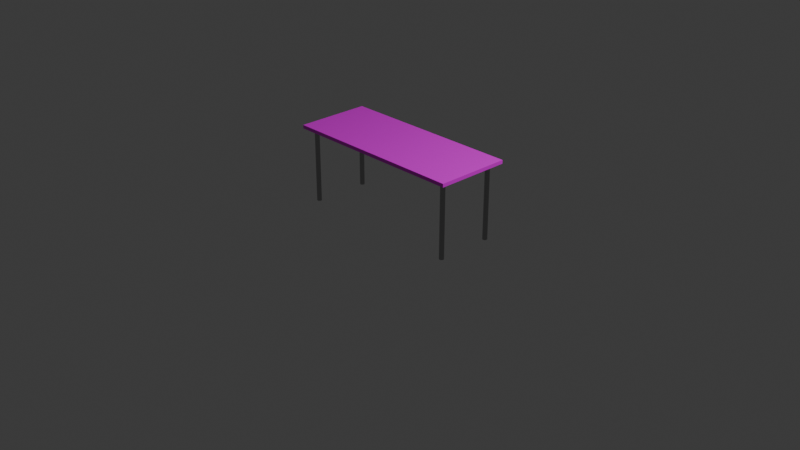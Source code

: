 # Source: simple-desk.blend  (saved by Blender 4.1.24; exported with 4.5.12 LTS)
import bpy
from mathutils import Matrix  # noqa: F401  (used for matrix-valued properties, if any)

bpy.ops.wm.read_factory_settings(use_empty=True)
scene = bpy.context.scene
scene.name = 'Scene'

# ---- collections
col_collection = bpy.data.collections.new('Collection'); scene.collection.children.link(col_collection)

# ---- images (referenced by path relative to the original .blend; pixels are not part of the script)
import os
ASSET_DIR = os.environ.get("B2B_ASSET_DIR", "")  # directory of the original .blend (textures are referenced by path, not embedded)
HERE = os.path.dirname(os.path.abspath(__file__))  # packed textures are extracted next to this script under _unpacked/

def load_image(name, relpath, width, height, colorspace="sRGB"):
    """Load a texture the original file referenced (path relative to the .blend, or extracted next to this script)."""
    p = next((c for c in (os.path.join(HERE, relpath), os.path.join(ASSET_DIR, relpath)) if relpath and os.path.exists(c)), "")
    if p:
        img = bpy.data.images.load(p, check_existing=True)
        img.name = name
    else:  # same state as the original file: an image datablock whose file is absent (Cycles renders it pink)
        img = bpy.data.images.new(name, width, height)
        img.source = "FILE"
        img.filepath = "//" + (relpath or name)
    img.colorspace_settings.name = colorspace
    return img
img_oak_veneer_01_disp_png = load_image('oak_veneer_01_disp.png', 'oak_veneer_01_disp_4k.png', 1024, 1024, 'Non-Color')
img_oak_veneer_01_diff_png = load_image('oak_veneer_01_diff.png', 'oak_veneer_01_diff_4k.jpg', 1024, 1024, 'sRGB')
img_oak_veneer_01_rough_png = load_image('oak_veneer_01_rough.png', 'oak_veneer_01_rough_4k.exr', 1024, 1024, 'Non-Color')
img_oak_veneer_01_nor_gl_png = load_image('oak_veneer_01_nor_gl.png', 'oak_veneer_01_nor_gl_4k.exr', 1024, 1024, 'Non-Color')
img_oak_veneer_01_ao_png = load_image('oak_veneer_01_ao.png', 'oak_veneer_01_ao_4k.jpg', 1024, 1024, 'Non-Color')

# ---- materials (node trees are filled in below, after node groups)
mat_oak_veneer_01 = bpy.data.materials.new('oak_veneer_01')
mat_oak_veneer_01.displacement_method = 'DISPLACEMENT'
mat_oak_veneer_01.use_transparent_shadow = False
mat_polished_steel = bpy.data.materials.new('Polished steel')
mat_polished_steel.alpha_threshold = 0.0
mat_polished_steel.use_transparent_shadow = False
mat_polished_steel.roughness = 0.5
mat_polished_steel.line_color = (0.0, 0.0, 0.0, 1.0)

# ---- material node trees
mat_oak_veneer_01.use_nodes = True; mat_oak_veneer_01.node_tree.nodes.clear()
_N = mat_oak_veneer_01.node_tree.nodes; _L = mat_oak_veneer_01.node_tree.links
n0 = _N.new('NodeFrame'); n0.name = 'Frame'; n0.location = (-1352, 469)
n0.label = 'Mapping'
n0.width = 400
n1 = _N.new('NodeFrame'); n1.name = 'Frame.001'; n1.location = (-710, 669)
n1.label = 'Textures'
n1.width = 358
n2 = _N.new('ShaderNodeOutputMaterial'); n2.name = 'Material Output'; n2.location = (833, 198)
n3 = _N.new('ShaderNodeTexImage'); n3.name = 'Image Texture'; n3.location = (88, -1160)
n3.label = 'Displacement'
n3.image = img_oak_veneer_01_disp_png
n4 = _N.new('ShaderNodeTexImage'); n4.name = 'Image Texture.001'; n4.location = (88, -320)
n4.label = 'Base Color'
n4.image = img_oak_veneer_01_diff_png
n5 = _N.new('ShaderNodeTexImage'); n5.name = 'Image Texture.002'; n5.location = (88, -600)
n5.label = 'Roughness'
n5.image = img_oak_veneer_01_rough_png
n6 = _N.new('ShaderNodeTexImage'); n6.name = 'Image Texture.003'; n6.location = (88, -880)
n6.label = 'Normal'
n6.image = img_oak_veneer_01_nor_gl_png
n7 = _N.new('ShaderNodeMapping'); n7.name = 'Mapping'; n7.location = (230, -40)
n8 = _N.new('NodeReroute'); n8.name = 'Reroute'; n8.location = (38, -732)
n8.width = 16
n8.socket_idname = 'NodeSocketVector'
n9 = _N.new('ShaderNodeTexCoord'); n9.name = 'Texture Coordinate'; n9.location = (30, -40)
n10 = _N.new('ShaderNodeBsdfPrincipled'); n10.name = 'Principled BSDF'; n10.location = (-72, 429)
n10.distribution = 'GGX'
n10.subsurface_method = 'BURLEY'
n10.inputs[3].default_value = 1.45
n10.inputs[27].default_value = (0.0, 0.0, 0.0, 1.0)
n10.inputs[28].default_value = 1.0
n11 = _N.new('ShaderNodeDisplacement'); n11.name = 'Displacement'; n11.location = (28, -271)
n12 = _N.new('ShaderNodeNormalMap'); n12.name = 'Normal Map'; n12.location = (-322, -211)
n13 = _N.new('ShaderNodeTexImage'); n13.name = 'Image Texture.004'; n13.location = (88, -40)
n13.label = 'Ambient Occlusion'
n13.image = img_oak_veneer_01_ao_png
n3.parent = n1
n4.parent = n1
n5.parent = n1
n6.parent = n1
n7.parent = n0
n8.parent = n1
n9.parent = n0
n13.parent = n1
_L.new(n3.outputs[0], n11.inputs[0])
_L.new(n4.outputs[0], n10.inputs[0])
_L.new(n6.outputs[0], n12.inputs[1])
_L.new(n8.outputs[0], n13.inputs[0])
_L.new(n8.outputs[0], n5.inputs[0])
_L.new(n8.outputs[0], n6.inputs[0])
_L.new(n8.outputs[0], n3.inputs[0])
_L.new(n7.outputs[0], n8.inputs[0])
_L.new(n9.outputs[2], n7.inputs[0])
_L.new(n5.outputs[0], n10.inputs[2])
_L.new(n11.outputs[0], n2.inputs[2])
_L.new(n8.outputs[0], n4.inputs[0])
_L.new(n10.outputs[0], n2.inputs[0])
n2.is_active_output = True
mat_polished_steel.use_nodes = True; mat_polished_steel.node_tree.nodes.clear()
_N = mat_polished_steel.node_tree.nodes; _L = mat_polished_steel.node_tree.links
n0 = _N.new('ShaderNodeOutputMaterial'); n0.name = 'Material Output'; n0.location = (300, 300)
n1 = _N.new('ShaderNodeBsdfPrincipled'); n1.name = 'Principled BSDF'; n1.location = (10, 300)
n1.inputs[0].default_value = (0.4255, 0.4255, 0.4255, 1.0)
n1.inputs[1].default_value = 1.0
n1.inputs[2].default_value = 0.05455
n1.inputs[3].default_value = 1.45
n1.inputs[15].default_value = 0.7091
n1.inputs[16].default_value = 0.3
_L.new(n1.outputs[0], n0.inputs[0])
n0.is_active_output = True

# ---- world
world_world = bpy.data.worlds.new('World'); scene.world = world_world
world_world.use_nodes = True; world_world.node_tree.nodes.clear()
_N = world_world.node_tree.nodes; _L = world_world.node_tree.links
n0 = _N.new('ShaderNodeOutputWorld'); n0.name = 'World Output'; n0.location = (300, 300)
n1 = _N.new('ShaderNodeBackground'); n1.name = 'Background'; n1.location = (10, 300)
n1.inputs[0].default_value = (0.05088, 0.05088, 0.05088, 1.0)
_L.new(n1.outputs[0], n0.inputs[0])
n0.is_active_output = True
world_world.color = (0.05088, 0.05088, 0.05088)
world_world.use_sun_shadow = False
world_world.sun_shadow_jitter_overblur = 0.0

# ---- cameras
cam_camera = bpy.data.cameras.new('Camera')
cam_camera.clip_end = 100.0
cam_camera.ortho_scale = 7.314

# ---- lights
light_light = bpy.data.lights.new('Light', 'POINT')
light_light.transmission_factor = 0.0
light_light.energy = 1000.0
light_light.shadow_soft_size = 0.1
light_light.shadow_maximum_resolution = 0.006
light_light.use_absolute_resolution = True

# ---- meshes
me_cube = bpy.data.meshes.new('Cube')
me_cube.from_pydata([(1.0, 0.4, 1.0), (1.0, 0.4, 0.96), (1.0, -0.4, 1.0), (1.0, -0.4, 0.96), (-1.0, 0.4, 1.0), (-1.0, 0.4, 0.96), (-1.0, -0.4, 1.0), (-1.0, -0.4, 0.96)], [], [(0, 4, 6, 2), (3, 2, 6, 7), (7, 6, 4, 5), (5, 1, 3, 7), (1, 0, 2, 3), (5, 4, 0, 1)])
_uv = me_cube.uv_layers.new(name='UVMap')
_uv.uv.foreach_set('vector', [0.4, 3.968e-10, 0.4, 1.0, 1.391e-08, 1.0, 8.941e-08, -2.98e-08, 0.82, 1.0, 0.8, 1.0, 0.8, 3.06e-08, 0.82, 3.211e-08, 0.86, 0.4, 0.84, 0.4, 0.84, -1.109e-08, 0.86, -9.578e-09, 0.8, 7.937e-10, 0.8, 1.0, 0.4, 1.0, 0.4, -2.941e-08, 0.86, 0.8, 0.84, 0.8, 0.84, 0.4, 0.86, 0.4, 0.84, 1.0, 0.82, 1.0, 0.82, 3.211e-08, 0.84, 3.362e-08])
me_cube.materials.append(mat_oak_veneer_01)
me_cube.use_mirror_vertex_groups = False
me_cube.update()
me_cylinder = bpy.data.meshes.new('Cylinder')
me_cylinder.from_pydata([(0.0, 0.025, -0.4), (0.0, 0.025, 0.4), (0.004877, 0.02452, -0.4), (0.004877, 0.02452, 0.4), (0.009567, 0.0231, -0.4), (0.009567, 0.0231, 0.4), (0.01389, 0.02079, -0.4), (0.01389, 0.02079, 0.4), (0.01768, 0.01768, -0.4), (0.01768, 0.01768, 0.4), (0.02079, 0.01389, -0.4), (0.02079, 0.01389, 0.4), (0.0231, 0.009567, -0.4), (0.0231, 0.009567, 0.4), (0.02452, 0.004877, -0.4), (0.02452, 0.004877, 0.4), (0.025, 0.0, -0.4), (0.025, 0.0, 0.4), (0.02452, -0.004877, -0.4), (0.02452, -0.004877, 0.4), (0.0231, -0.009567, -0.4), (0.0231, -0.009567, 0.4), (0.02079, -0.01389, -0.4), (0.02079, -0.01389, 0.4), (0.01768, -0.01768, -0.4), (0.01768, -0.01768, 0.4), (0.01389, -0.02079, -0.4), (0.01389, -0.02079, 0.4), (0.009567, -0.0231, -0.4), (0.009567, -0.0231, 0.4), (0.004877, -0.02452, -0.4), (0.004877, -0.02452, 0.4), (0.0, -0.025, -0.4), (0.0, -0.025, 0.4), (-0.004877, -0.02452, -0.4), (-0.004877, -0.02452, 0.4), (-0.009567, -0.0231, -0.4), (-0.009567, -0.0231, 0.4), (-0.01389, -0.02079, -0.4), (-0.01389, -0.02079, 0.4), (-0.01768, -0.01768, -0.4), (-0.01768, -0.01768, 0.4), (-0.02079, -0.01389, -0.4), (-0.02079, -0.01389, 0.4), (-0.0231, -0.009567, -0.4), (-0.0231, -0.009567, 0.4), (-0.02452, -0.004877, -0.4), (-0.02452, -0.004877, 0.4), (-0.025, 0.0, -0.4), (-0.025, 0.0, 0.4), (-0.02452, 0.004877, -0.4), (-0.02452, 0.004877, 0.4), (-0.0231, 0.009567, -0.4), (-0.0231, 0.009567, 0.4), (-0.02079, 0.01389, -0.4), (-0.02079, 0.01389, 0.4), (-0.01768, 0.01768, -0.4), (-0.01768, 0.01768, 0.4), (-0.01389, 0.02079, -0.4), (-0.01389, 0.02079, 0.4), (-0.009567, 0.0231, -0.4), (-0.009567, 0.0231, 0.4), (-0.004877, 0.02452, -0.4), (-0.004877, 0.02452, 0.4)], [], [(0, 1, 3, 2), (2, 3, 5, 4), (4, 5, 7, 6), (6, 7, 9, 8), (8, 9, 11, 10), (10, 11, 13, 12), (12, 13, 15, 14), (14, 15, 17, 16), (16, 17, 19, 18), (18, 19, 21, 20), (20, 21, 23, 22), (22, 23, 25, 24), (24, 25, 27, 26), (26, 27, 29, 28), (28, 29, 31, 30), (30, 31, 33, 32), (32, 33, 35, 34), (34, 35, 37, 36), (36, 37, 39, 38), (38, 39, 41, 40), (40, 41, 43, 42), (42, 43, 45, 44), (44, 45, 47, 46), (46, 47, 49, 48), (48, 49, 51, 50), (50, 51, 53, 52), (52, 53, 55, 54), (54, 55, 57, 56), (56, 57, 59, 58), (58, 59, 61, 60), (3, 1, 63, 61, 59, 57, 55, 53, 51, 49, 47, 45, 43, 41, 39, 37, 35, 33, 31, 29, 27, 25, 23, 21, 19, 17, 15, 13, 11, 9, 7, 5), (60, 61, 63, 62), (62, 63, 1, 0), (0, 2, 4, 6, 8, 10, 12, 14, 16, 18, 20, 22, 24, 26, 28, 30, 32, 34, 36, 38, 40, 42, 44, 46, 48, 50, 52, 54, 56, 58, 60, 62)])
me_cylinder.polygons.foreach_set('use_smooth', [True] * 34)
_k = set([(0, 2), (0, 62), (1, 3), (1, 63), (2, 4), (3, 5), (4, 6), (5, 7), (6, 8), (7, 9), (8, 10), (9, 11), (10, 12), (11, 13), (12, 14), (13, 15), (14, 16), (15, 17), (16, 18), (17, 19), (18, 20), (19, 21), (20, 22), (21, 23), (22, 24), (23, 25), (24, 26), (25, 27), (26, 28), (27, 29), (28, 30), (29, 31), (30, 32), (31, 33), (32, 34), (33, 35), (34, 36), (35, 37), (36, 38), (37, 39), (38, 40), (39, 41), (40, 42), (41, 43), (42, 44), (43, 45), (44, 46), (45, 47), (46, 48), (47, 49), (48, 50), (49, 51), (50, 52), (51, 53), (52, 54), (53, 55), (54, 56), (55, 57), (56, 58), (57, 59), (58, 60), (59, 61), (60, 62), (61, 63)])
me_cylinder.attributes.new('sharp_edge', 'BOOLEAN', 'EDGE').data.foreach_set('value', [ (min(e.vertices), max(e.vertices)) in _k for e in me_cylinder.edges])
_uv = me_cylinder.uv_layers.new(name='UVMap')
_uv.uv.foreach_set('vector', [1.0, 0.5, 1.0, 1.0, 0.9688, 1.0, 0.9688, 0.5, 0.9688, 0.5, 0.9688, 1.0, 0.9375, 1.0, 0.9375, 0.5, 0.9375, 0.5, 0.9375, 1.0, 0.9062, 1.0, 0.9062, 0.5, 0.9062, 0.5, 0.9062, 1.0, 0.875, 1.0, 0.875, 0.5, 0.875, 0.5, 0.875, 1.0, 0.8438, 1.0, 0.8438, 0.5, 0.8438, 0.5, 0.8438, 1.0, 0.8125, 1.0, 0.8125, 0.5, 0.8125, 0.5, 0.8125, 1.0, 0.7812, 1.0, 0.7812, 0.5, 0.7812, 0.5, 0.7812, 1.0, 0.75, 1.0, 0.75, 0.5, 0.75, 0.5, 0.75, 1.0, 0.7188, 1.0, 0.7188, 0.5, 0.7188, 0.5, 0.7188, 1.0, 0.6875, 1.0, 0.6875, 0.5, 0.6875, 0.5, 0.6875, 1.0, 0.6562, 1.0, 0.6562, 0.5, 0.6562, 0.5, 0.6562, 1.0, 0.625, 1.0, 0.625, 0.5, 0.625, 0.5, 0.625, 1.0, 0.5938, 1.0, 0.5938, 0.5, 0.5938, 0.5, 0.5938, 1.0, 0.5625, 1.0, 0.5625, 0.5, 0.5625, 0.5, 0.5625, 1.0, 0.5312, 1.0, 0.5312, 0.5, 0.5312, 0.5, 0.5312, 1.0, 0.5, 1.0, 0.5, 0.5, 0.5, 0.5, 0.5, 1.0, 0.4688, 1.0, 0.4688, 0.5, 0.4688, 0.5, 0.4688, 1.0, 0.4375, 1.0, 0.4375, 0.5, 0.4375, 0.5, 0.4375, 1.0, 0.4062, 1.0, 0.4062, 0.5, 0.4062, 0.5, 0.4062, 1.0, 0.375, 1.0, 0.375, 0.5, 0.375, 0.5, 0.375, 1.0, 0.3438, 1.0, 0.3438, 0.5, 0.3438, 0.5, 0.3438, 1.0, 0.3125, 1.0, 0.3125, 0.5, 0.3125, 0.5, 0.3125, 1.0, 0.2812, 1.0, 0.2812, 0.5, 0.2812, 0.5, 0.2812, 1.0, 0.25, 1.0, 0.25, 0.5, 0.25, 0.5, 0.25, 1.0, 0.2188, 1.0, 0.2188, 0.5, 0.2188, 0.5, 0.2188, 1.0, 0.1875, 1.0, 0.1875, 0.5, 0.1875, 0.5, 0.1875, 1.0, 0.1562, 1.0, 0.1562, 0.5, 0.1562, 0.5, 0.1562, 1.0, 0.125, 1.0, 0.125, 0.5, 0.125, 0.5, 0.125, 1.0, 0.09375, 1.0, 0.09375, 0.5, 0.09375, 0.5, 0.09375, 1.0, 0.0625, 1.0, 0.0625, 0.5, 0.2968, 0.4854, 0.25, 0.49, 0.2032, 0.4854, 0.1582, 0.4717, 0.1167, 0.4496, 0.08029, 0.4197, 0.05045, 0.3833, 0.02827, 0.3418, 0.01461, 0.2968, 0.01, 0.25, 0.01461, 0.2032, 0.02827, 0.1582, 0.05045, 0.1167, 0.08029, 0.08029, 0.1167, 0.05045, 0.1582, 0.02827, 0.2032, 0.01461, 0.25, 0.01, 0.2968, 0.01461, 0.3418, 0.02827, 0.3833, 0.05045, 0.4197, 0.08029, 0.4496, 0.1167, 0.4717, 0.1582, 0.4854, 0.2032, 0.49, 0.25, 0.4854, 0.2968, 0.4717, 0.3418, 0.4496, 0.3833, 0.4197, 0.4197, 0.3833, 0.4496, 0.3418, 0.4717, 0.0625, 0.5, 0.0625, 1.0, 0.03125, 1.0, 0.03125, 0.5, 0.03125, 0.5, 0.03125, 1.0, 0.0, 1.0, 0.0, 0.5, 0.75, 0.49, 0.7968, 0.4854, 0.8418, 0.4717, 0.8833, 0.4496, 0.9197, 0.4197, 0.9496, 0.3833, 0.9717, 0.3418, 0.9854, 0.2968, 0.99, 0.25, 0.9854, 0.2032, 0.9717, 0.1582, 0.9496, 0.1167, 0.9197, 0.08029, 0.8833, 0.05045, 0.8418, 0.02827, 0.7968, 0.01461, 0.75, 0.01, 0.7032, 0.01461, 0.6582, 0.02827, 0.6167, 0.05045, 0.5803, 0.08029, 0.5504, 0.1167, 0.5283, 0.1582, 0.5146, 0.2032, 0.51, 0.25, 0.5146, 0.2968, 0.5283, 0.3418, 0.5504, 0.3833, 0.5803, 0.4197, 0.6167, 0.4496, 0.6582, 0.4717, 0.7032, 0.4854])
me_cylinder.materials.append(mat_polished_steel)
me_cylinder.update()
me_cylinder_001 = bpy.data.meshes.new('Cylinder.001')
me_cylinder_001.from_pydata([(0.0, 0.025, -0.4), (0.0, 0.025, 0.4), (0.004877, 0.02452, -0.4), (0.004877, 0.02452, 0.4), (0.009567, 0.0231, -0.4), (0.009567, 0.0231, 0.4), (0.01389, 0.02079, -0.4), (0.01389, 0.02079, 0.4), (0.01768, 0.01768, -0.4), (0.01768, 0.01768, 0.4), (0.02079, 0.01389, -0.4), (0.02079, 0.01389, 0.4), (0.0231, 0.009567, -0.4), (0.0231, 0.009567, 0.4), (0.02452, 0.004877, -0.4), (0.02452, 0.004877, 0.4), (0.025, 0.0, -0.4), (0.025, 0.0, 0.4), (0.02452, -0.004877, -0.4), (0.02452, -0.004877, 0.4), (0.0231, -0.009567, -0.4), (0.0231, -0.009567, 0.4), (0.02079, -0.01389, -0.4), (0.02079, -0.01389, 0.4), (0.01768, -0.01768, -0.4), (0.01768, -0.01768, 0.4), (0.01389, -0.02079, -0.4), (0.01389, -0.02079, 0.4), (0.009567, -0.0231, -0.4), (0.009567, -0.0231, 0.4), (0.004877, -0.02452, -0.4), (0.004877, -0.02452, 0.4), (0.0, -0.025, -0.4), (0.0, -0.025, 0.4), (-0.004877, -0.02452, -0.4), (-0.004877, -0.02452, 0.4), (-0.009567, -0.0231, -0.4), (-0.009567, -0.0231, 0.4), (-0.01389, -0.02079, -0.4), (-0.01389, -0.02079, 0.4), (-0.01768, -0.01768, -0.4), (-0.01768, -0.01768, 0.4), (-0.02079, -0.01389, -0.4), (-0.02079, -0.01389, 0.4), (-0.0231, -0.009567, -0.4), (-0.0231, -0.009567, 0.4), (-0.02452, -0.004877, -0.4), (-0.02452, -0.004877, 0.4), (-0.025, 0.0, -0.4), (-0.025, 0.0, 0.4), (-0.02452, 0.004877, -0.4), (-0.02452, 0.004877, 0.4), (-0.0231, 0.009567, -0.4), (-0.0231, 0.009567, 0.4), (-0.02079, 0.01389, -0.4), (-0.02079, 0.01389, 0.4), (-0.01768, 0.01768, -0.4), (-0.01768, 0.01768, 0.4), (-0.01389, 0.02079, -0.4), (-0.01389, 0.02079, 0.4), (-0.009567, 0.0231, -0.4), (-0.009567, 0.0231, 0.4), (-0.004877, 0.02452, -0.4), (-0.004877, 0.02452, 0.4)], [], [(0, 1, 3, 2), (2, 3, 5, 4), (4, 5, 7, 6), (6, 7, 9, 8), (8, 9, 11, 10), (10, 11, 13, 12), (12, 13, 15, 14), (14, 15, 17, 16), (16, 17, 19, 18), (18, 19, 21, 20), (20, 21, 23, 22), (22, 23, 25, 24), (24, 25, 27, 26), (26, 27, 29, 28), (28, 29, 31, 30), (30, 31, 33, 32), (32, 33, 35, 34), (34, 35, 37, 36), (36, 37, 39, 38), (38, 39, 41, 40), (40, 41, 43, 42), (42, 43, 45, 44), (44, 45, 47, 46), (46, 47, 49, 48), (48, 49, 51, 50), (50, 51, 53, 52), (52, 53, 55, 54), (54, 55, 57, 56), (56, 57, 59, 58), (58, 59, 61, 60), (3, 1, 63, 61, 59, 57, 55, 53, 51, 49, 47, 45, 43, 41, 39, 37, 35, 33, 31, 29, 27, 25, 23, 21, 19, 17, 15, 13, 11, 9, 7, 5), (60, 61, 63, 62), (62, 63, 1, 0), (0, 2, 4, 6, 8, 10, 12, 14, 16, 18, 20, 22, 24, 26, 28, 30, 32, 34, 36, 38, 40, 42, 44, 46, 48, 50, 52, 54, 56, 58, 60, 62)])
me_cylinder_001.polygons.foreach_set('use_smooth', [True] * 34)
_k = set([(0, 2), (0, 62), (1, 3), (1, 63), (2, 4), (3, 5), (4, 6), (5, 7), (6, 8), (7, 9), (8, 10), (9, 11), (10, 12), (11, 13), (12, 14), (13, 15), (14, 16), (15, 17), (16, 18), (17, 19), (18, 20), (19, 21), (20, 22), (21, 23), (22, 24), (23, 25), (24, 26), (25, 27), (26, 28), (27, 29), (28, 30), (29, 31), (30, 32), (31, 33), (32, 34), (33, 35), (34, 36), (35, 37), (36, 38), (37, 39), (38, 40), (39, 41), (40, 42), (41, 43), (42, 44), (43, 45), (44, 46), (45, 47), (46, 48), (47, 49), (48, 50), (49, 51), (50, 52), (51, 53), (52, 54), (53, 55), (54, 56), (55, 57), (56, 58), (57, 59), (58, 60), (59, 61), (60, 62), (61, 63)])
me_cylinder_001.attributes.new('sharp_edge', 'BOOLEAN', 'EDGE').data.foreach_set('value', [ (min(e.vertices), max(e.vertices)) in _k for e in me_cylinder_001.edges])
_uv = me_cylinder_001.uv_layers.new(name='UVMap')
_uv.uv.foreach_set('vector', [1.0, 0.5, 1.0, 1.0, 0.9688, 1.0, 0.9688, 0.5, 0.9688, 0.5, 0.9688, 1.0, 0.9375, 1.0, 0.9375, 0.5, 0.9375, 0.5, 0.9375, 1.0, 0.9062, 1.0, 0.9062, 0.5, 0.9062, 0.5, 0.9062, 1.0, 0.875, 1.0, 0.875, 0.5, 0.875, 0.5, 0.875, 1.0, 0.8438, 1.0, 0.8438, 0.5, 0.8438, 0.5, 0.8438, 1.0, 0.8125, 1.0, 0.8125, 0.5, 0.8125, 0.5, 0.8125, 1.0, 0.7812, 1.0, 0.7812, 0.5, 0.7812, 0.5, 0.7812, 1.0, 0.75, 1.0, 0.75, 0.5, 0.75, 0.5, 0.75, 1.0, 0.7188, 1.0, 0.7188, 0.5, 0.7188, 0.5, 0.7188, 1.0, 0.6875, 1.0, 0.6875, 0.5, 0.6875, 0.5, 0.6875, 1.0, 0.6562, 1.0, 0.6562, 0.5, 0.6562, 0.5, 0.6562, 1.0, 0.625, 1.0, 0.625, 0.5, 0.625, 0.5, 0.625, 1.0, 0.5938, 1.0, 0.5938, 0.5, 0.5938, 0.5, 0.5938, 1.0, 0.5625, 1.0, 0.5625, 0.5, 0.5625, 0.5, 0.5625, 1.0, 0.5312, 1.0, 0.5312, 0.5, 0.5312, 0.5, 0.5312, 1.0, 0.5, 1.0, 0.5, 0.5, 0.5, 0.5, 0.5, 1.0, 0.4688, 1.0, 0.4688, 0.5, 0.4688, 0.5, 0.4688, 1.0, 0.4375, 1.0, 0.4375, 0.5, 0.4375, 0.5, 0.4375, 1.0, 0.4062, 1.0, 0.4062, 0.5, 0.4062, 0.5, 0.4062, 1.0, 0.375, 1.0, 0.375, 0.5, 0.375, 0.5, 0.375, 1.0, 0.3438, 1.0, 0.3438, 0.5, 0.3438, 0.5, 0.3438, 1.0, 0.3125, 1.0, 0.3125, 0.5, 0.3125, 0.5, 0.3125, 1.0, 0.2812, 1.0, 0.2812, 0.5, 0.2812, 0.5, 0.2812, 1.0, 0.25, 1.0, 0.25, 0.5, 0.25, 0.5, 0.25, 1.0, 0.2188, 1.0, 0.2188, 0.5, 0.2188, 0.5, 0.2188, 1.0, 0.1875, 1.0, 0.1875, 0.5, 0.1875, 0.5, 0.1875, 1.0, 0.1562, 1.0, 0.1562, 0.5, 0.1562, 0.5, 0.1562, 1.0, 0.125, 1.0, 0.125, 0.5, 0.125, 0.5, 0.125, 1.0, 0.09375, 1.0, 0.09375, 0.5, 0.09375, 0.5, 0.09375, 1.0, 0.0625, 1.0, 0.0625, 0.5, 0.2968, 0.4854, 0.25, 0.49, 0.2032, 0.4854, 0.1582, 0.4717, 0.1167, 0.4496, 0.08029, 0.4197, 0.05045, 0.3833, 0.02827, 0.3418, 0.01461, 0.2968, 0.01, 0.25, 0.01461, 0.2032, 0.02827, 0.1582, 0.05045, 0.1167, 0.08029, 0.08029, 0.1167, 0.05045, 0.1582, 0.02827, 0.2032, 0.01461, 0.25, 0.01, 0.2968, 0.01461, 0.3418, 0.02827, 0.3833, 0.05045, 0.4197, 0.08029, 0.4496, 0.1167, 0.4717, 0.1582, 0.4854, 0.2032, 0.49, 0.25, 0.4854, 0.2968, 0.4717, 0.3418, 0.4496, 0.3833, 0.4197, 0.4197, 0.3833, 0.4496, 0.3418, 0.4717, 0.0625, 0.5, 0.0625, 1.0, 0.03125, 1.0, 0.03125, 0.5, 0.03125, 0.5, 0.03125, 1.0, 0.0, 1.0, 0.0, 0.5, 0.75, 0.49, 0.7968, 0.4854, 0.8418, 0.4717, 0.8833, 0.4496, 0.9197, 0.4197, 0.9496, 0.3833, 0.9717, 0.3418, 0.9854, 0.2968, 0.99, 0.25, 0.9854, 0.2032, 0.9717, 0.1582, 0.9496, 0.1167, 0.9197, 0.08029, 0.8833, 0.05045, 0.8418, 0.02827, 0.7968, 0.01461, 0.75, 0.01, 0.7032, 0.01461, 0.6582, 0.02827, 0.6167, 0.05045, 0.5803, 0.08029, 0.5504, 0.1167, 0.5283, 0.1582, 0.5146, 0.2032, 0.51, 0.25, 0.5146, 0.2968, 0.5283, 0.3418, 0.5504, 0.3833, 0.5803, 0.4197, 0.6167, 0.4496, 0.6582, 0.4717, 0.7032, 0.4854])
me_cylinder_001.materials.append(mat_polished_steel)
me_cylinder_001.update()
me_cylinder_002 = bpy.data.meshes.new('Cylinder.002')
me_cylinder_002.from_pydata([(0.0, 0.025, -0.4), (0.0, 0.025, 0.4), (0.004877, 0.02452, -0.4), (0.004877, 0.02452, 0.4), (0.009567, 0.0231, -0.4), (0.009567, 0.0231, 0.4), (0.01389, 0.02079, -0.4), (0.01389, 0.02079, 0.4), (0.01768, 0.01768, -0.4), (0.01768, 0.01768, 0.4), (0.02079, 0.01389, -0.4), (0.02079, 0.01389, 0.4), (0.0231, 0.009567, -0.4), (0.0231, 0.009567, 0.4), (0.02452, 0.004877, -0.4), (0.02452, 0.004877, 0.4), (0.025, 0.0, -0.4), (0.025, 0.0, 0.4), (0.02452, -0.004877, -0.4), (0.02452, -0.004877, 0.4), (0.0231, -0.009567, -0.4), (0.0231, -0.009567, 0.4), (0.02079, -0.01389, -0.4), (0.02079, -0.01389, 0.4), (0.01768, -0.01768, -0.4), (0.01768, -0.01768, 0.4), (0.01389, -0.02079, -0.4), (0.01389, -0.02079, 0.4), (0.009567, -0.0231, -0.4), (0.009567, -0.0231, 0.4), (0.004877, -0.02452, -0.4), (0.004877, -0.02452, 0.4), (0.0, -0.025, -0.4), (0.0, -0.025, 0.4), (-0.004877, -0.02452, -0.4), (-0.004877, -0.02452, 0.4), (-0.009567, -0.0231, -0.4), (-0.009567, -0.0231, 0.4), (-0.01389, -0.02079, -0.4), (-0.01389, -0.02079, 0.4), (-0.01768, -0.01768, -0.4), (-0.01768, -0.01768, 0.4), (-0.02079, -0.01389, -0.4), (-0.02079, -0.01389, 0.4), (-0.0231, -0.009567, -0.4), (-0.0231, -0.009567, 0.4), (-0.02452, -0.004877, -0.4), (-0.02452, -0.004877, 0.4), (-0.025, 0.0, -0.4), (-0.025, 0.0, 0.4), (-0.02452, 0.004877, -0.4), (-0.02452, 0.004877, 0.4), (-0.0231, 0.009567, -0.4), (-0.0231, 0.009567, 0.4), (-0.02079, 0.01389, -0.4), (-0.02079, 0.01389, 0.4), (-0.01768, 0.01768, -0.4), (-0.01768, 0.01768, 0.4), (-0.01389, 0.02079, -0.4), (-0.01389, 0.02079, 0.4), (-0.009567, 0.0231, -0.4), (-0.009567, 0.0231, 0.4), (-0.004877, 0.02452, -0.4), (-0.004877, 0.02452, 0.4)], [], [(0, 1, 3, 2), (2, 3, 5, 4), (4, 5, 7, 6), (6, 7, 9, 8), (8, 9, 11, 10), (10, 11, 13, 12), (12, 13, 15, 14), (14, 15, 17, 16), (16, 17, 19, 18), (18, 19, 21, 20), (20, 21, 23, 22), (22, 23, 25, 24), (24, 25, 27, 26), (26, 27, 29, 28), (28, 29, 31, 30), (30, 31, 33, 32), (32, 33, 35, 34), (34, 35, 37, 36), (36, 37, 39, 38), (38, 39, 41, 40), (40, 41, 43, 42), (42, 43, 45, 44), (44, 45, 47, 46), (46, 47, 49, 48), (48, 49, 51, 50), (50, 51, 53, 52), (52, 53, 55, 54), (54, 55, 57, 56), (56, 57, 59, 58), (58, 59, 61, 60), (3, 1, 63, 61, 59, 57, 55, 53, 51, 49, 47, 45, 43, 41, 39, 37, 35, 33, 31, 29, 27, 25, 23, 21, 19, 17, 15, 13, 11, 9, 7, 5), (60, 61, 63, 62), (62, 63, 1, 0), (0, 2, 4, 6, 8, 10, 12, 14, 16, 18, 20, 22, 24, 26, 28, 30, 32, 34, 36, 38, 40, 42, 44, 46, 48, 50, 52, 54, 56, 58, 60, 62)])
me_cylinder_002.polygons.foreach_set('use_smooth', [True] * 34)
_k = set([(0, 2), (0, 62), (1, 3), (1, 63), (2, 4), (3, 5), (4, 6), (5, 7), (6, 8), (7, 9), (8, 10), (9, 11), (10, 12), (11, 13), (12, 14), (13, 15), (14, 16), (15, 17), (16, 18), (17, 19), (18, 20), (19, 21), (20, 22), (21, 23), (22, 24), (23, 25), (24, 26), (25, 27), (26, 28), (27, 29), (28, 30), (29, 31), (30, 32), (31, 33), (32, 34), (33, 35), (34, 36), (35, 37), (36, 38), (37, 39), (38, 40), (39, 41), (40, 42), (41, 43), (42, 44), (43, 45), (44, 46), (45, 47), (46, 48), (47, 49), (48, 50), (49, 51), (50, 52), (51, 53), (52, 54), (53, 55), (54, 56), (55, 57), (56, 58), (57, 59), (58, 60), (59, 61), (60, 62), (61, 63)])
me_cylinder_002.attributes.new('sharp_edge', 'BOOLEAN', 'EDGE').data.foreach_set('value', [ (min(e.vertices), max(e.vertices)) in _k for e in me_cylinder_002.edges])
_uv = me_cylinder_002.uv_layers.new(name='UVMap')
_uv.uv.foreach_set('vector', [1.0, 0.5, 1.0, 1.0, 0.9688, 1.0, 0.9688, 0.5, 0.9688, 0.5, 0.9688, 1.0, 0.9375, 1.0, 0.9375, 0.5, 0.9375, 0.5, 0.9375, 1.0, 0.9062, 1.0, 0.9062, 0.5, 0.9062, 0.5, 0.9062, 1.0, 0.875, 1.0, 0.875, 0.5, 0.875, 0.5, 0.875, 1.0, 0.8438, 1.0, 0.8438, 0.5, 0.8438, 0.5, 0.8438, 1.0, 0.8125, 1.0, 0.8125, 0.5, 0.8125, 0.5, 0.8125, 1.0, 0.7812, 1.0, 0.7812, 0.5, 0.7812, 0.5, 0.7812, 1.0, 0.75, 1.0, 0.75, 0.5, 0.75, 0.5, 0.75, 1.0, 0.7188, 1.0, 0.7188, 0.5, 0.7188, 0.5, 0.7188, 1.0, 0.6875, 1.0, 0.6875, 0.5, 0.6875, 0.5, 0.6875, 1.0, 0.6562, 1.0, 0.6562, 0.5, 0.6562, 0.5, 0.6562, 1.0, 0.625, 1.0, 0.625, 0.5, 0.625, 0.5, 0.625, 1.0, 0.5938, 1.0, 0.5938, 0.5, 0.5938, 0.5, 0.5938, 1.0, 0.5625, 1.0, 0.5625, 0.5, 0.5625, 0.5, 0.5625, 1.0, 0.5312, 1.0, 0.5312, 0.5, 0.5312, 0.5, 0.5312, 1.0, 0.5, 1.0, 0.5, 0.5, 0.5, 0.5, 0.5, 1.0, 0.4688, 1.0, 0.4688, 0.5, 0.4688, 0.5, 0.4688, 1.0, 0.4375, 1.0, 0.4375, 0.5, 0.4375, 0.5, 0.4375, 1.0, 0.4062, 1.0, 0.4062, 0.5, 0.4062, 0.5, 0.4062, 1.0, 0.375, 1.0, 0.375, 0.5, 0.375, 0.5, 0.375, 1.0, 0.3438, 1.0, 0.3438, 0.5, 0.3438, 0.5, 0.3438, 1.0, 0.3125, 1.0, 0.3125, 0.5, 0.3125, 0.5, 0.3125, 1.0, 0.2812, 1.0, 0.2812, 0.5, 0.2812, 0.5, 0.2812, 1.0, 0.25, 1.0, 0.25, 0.5, 0.25, 0.5, 0.25, 1.0, 0.2188, 1.0, 0.2188, 0.5, 0.2188, 0.5, 0.2188, 1.0, 0.1875, 1.0, 0.1875, 0.5, 0.1875, 0.5, 0.1875, 1.0, 0.1562, 1.0, 0.1562, 0.5, 0.1562, 0.5, 0.1562, 1.0, 0.125, 1.0, 0.125, 0.5, 0.125, 0.5, 0.125, 1.0, 0.09375, 1.0, 0.09375, 0.5, 0.09375, 0.5, 0.09375, 1.0, 0.0625, 1.0, 0.0625, 0.5, 0.2968, 0.4854, 0.25, 0.49, 0.2032, 0.4854, 0.1582, 0.4717, 0.1167, 0.4496, 0.08029, 0.4197, 0.05045, 0.3833, 0.02827, 0.3418, 0.01461, 0.2968, 0.01, 0.25, 0.01461, 0.2032, 0.02827, 0.1582, 0.05045, 0.1167, 0.08029, 0.08029, 0.1167, 0.05045, 0.1582, 0.02827, 0.2032, 0.01461, 0.25, 0.01, 0.2968, 0.01461, 0.3418, 0.02827, 0.3833, 0.05045, 0.4197, 0.08029, 0.4496, 0.1167, 0.4717, 0.1582, 0.4854, 0.2032, 0.49, 0.25, 0.4854, 0.2968, 0.4717, 0.3418, 0.4496, 0.3833, 0.4197, 0.4197, 0.3833, 0.4496, 0.3418, 0.4717, 0.0625, 0.5, 0.0625, 1.0, 0.03125, 1.0, 0.03125, 0.5, 0.03125, 0.5, 0.03125, 1.0, 0.0, 1.0, 0.0, 0.5, 0.75, 0.49, 0.7968, 0.4854, 0.8418, 0.4717, 0.8833, 0.4496, 0.9197, 0.4197, 0.9496, 0.3833, 0.9717, 0.3418, 0.9854, 0.2968, 0.99, 0.25, 0.9854, 0.2032, 0.9717, 0.1582, 0.9496, 0.1167, 0.9197, 0.08029, 0.8833, 0.05045, 0.8418, 0.02827, 0.7968, 0.01461, 0.75, 0.01, 0.7032, 0.01461, 0.6582, 0.02827, 0.6167, 0.05045, 0.5803, 0.08029, 0.5504, 0.1167, 0.5283, 0.1582, 0.5146, 0.2032, 0.51, 0.25, 0.5146, 0.2968, 0.5283, 0.3418, 0.5504, 0.3833, 0.5803, 0.4197, 0.6167, 0.4496, 0.6582, 0.4717, 0.7032, 0.4854])
me_cylinder_002.materials.append(mat_polished_steel)
me_cylinder_002.update()
me_cylinder_003 = bpy.data.meshes.new('Cylinder.003')
me_cylinder_003.from_pydata([(0.0, 0.025, -0.4), (0.0, 0.025, 0.4), (0.004877, 0.02452, -0.4), (0.004877, 0.02452, 0.4), (0.009567, 0.0231, -0.4), (0.009567, 0.0231, 0.4), (0.01389, 0.02079, -0.4), (0.01389, 0.02079, 0.4), (0.01768, 0.01768, -0.4), (0.01768, 0.01768, 0.4), (0.02079, 0.01389, -0.4), (0.02079, 0.01389, 0.4), (0.0231, 0.009567, -0.4), (0.0231, 0.009567, 0.4), (0.02452, 0.004877, -0.4), (0.02452, 0.004877, 0.4), (0.025, 0.0, -0.4), (0.025, 0.0, 0.4), (0.02452, -0.004877, -0.4), (0.02452, -0.004877, 0.4), (0.0231, -0.009567, -0.4), (0.0231, -0.009567, 0.4), (0.02079, -0.01389, -0.4), (0.02079, -0.01389, 0.4), (0.01768, -0.01768, -0.4), (0.01768, -0.01768, 0.4), (0.01389, -0.02079, -0.4), (0.01389, -0.02079, 0.4), (0.009567, -0.0231, -0.4), (0.009567, -0.0231, 0.4), (0.004877, -0.02452, -0.4), (0.004877, -0.02452, 0.4), (0.0, -0.025, -0.4), (0.0, -0.025, 0.4), (-0.004877, -0.02452, -0.4), (-0.004877, -0.02452, 0.4), (-0.009567, -0.0231, -0.4), (-0.009567, -0.0231, 0.4), (-0.01389, -0.02079, -0.4), (-0.01389, -0.02079, 0.4), (-0.01768, -0.01768, -0.4), (-0.01768, -0.01768, 0.4), (-0.02079, -0.01389, -0.4), (-0.02079, -0.01389, 0.4), (-0.0231, -0.009567, -0.4), (-0.0231, -0.009567, 0.4), (-0.02452, -0.004877, -0.4), (-0.02452, -0.004877, 0.4), (-0.025, 0.0, -0.4), (-0.025, 0.0, 0.4), (-0.02452, 0.004877, -0.4), (-0.02452, 0.004877, 0.4), (-0.0231, 0.009567, -0.4), (-0.0231, 0.009567, 0.4), (-0.02079, 0.01389, -0.4), (-0.02079, 0.01389, 0.4), (-0.01768, 0.01768, -0.4), (-0.01768, 0.01768, 0.4), (-0.01389, 0.02079, -0.4), (-0.01389, 0.02079, 0.4), (-0.009567, 0.0231, -0.4), (-0.009567, 0.0231, 0.4), (-0.004877, 0.02452, -0.4), (-0.004877, 0.02452, 0.4)], [], [(0, 1, 3, 2), (2, 3, 5, 4), (4, 5, 7, 6), (6, 7, 9, 8), (8, 9, 11, 10), (10, 11, 13, 12), (12, 13, 15, 14), (14, 15, 17, 16), (16, 17, 19, 18), (18, 19, 21, 20), (20, 21, 23, 22), (22, 23, 25, 24), (24, 25, 27, 26), (26, 27, 29, 28), (28, 29, 31, 30), (30, 31, 33, 32), (32, 33, 35, 34), (34, 35, 37, 36), (36, 37, 39, 38), (38, 39, 41, 40), (40, 41, 43, 42), (42, 43, 45, 44), (44, 45, 47, 46), (46, 47, 49, 48), (48, 49, 51, 50), (50, 51, 53, 52), (52, 53, 55, 54), (54, 55, 57, 56), (56, 57, 59, 58), (58, 59, 61, 60), (3, 1, 63, 61, 59, 57, 55, 53, 51, 49, 47, 45, 43, 41, 39, 37, 35, 33, 31, 29, 27, 25, 23, 21, 19, 17, 15, 13, 11, 9, 7, 5), (60, 61, 63, 62), (62, 63, 1, 0), (0, 2, 4, 6, 8, 10, 12, 14, 16, 18, 20, 22, 24, 26, 28, 30, 32, 34, 36, 38, 40, 42, 44, 46, 48, 50, 52, 54, 56, 58, 60, 62)])
me_cylinder_003.polygons.foreach_set('use_smooth', [True] * 34)
_k = set([(0, 2), (0, 62), (1, 3), (1, 63), (2, 4), (3, 5), (4, 6), (5, 7), (6, 8), (7, 9), (8, 10), (9, 11), (10, 12), (11, 13), (12, 14), (13, 15), (14, 16), (15, 17), (16, 18), (17, 19), (18, 20), (19, 21), (20, 22), (21, 23), (22, 24), (23, 25), (24, 26), (25, 27), (26, 28), (27, 29), (28, 30), (29, 31), (30, 32), (31, 33), (32, 34), (33, 35), (34, 36), (35, 37), (36, 38), (37, 39), (38, 40), (39, 41), (40, 42), (41, 43), (42, 44), (43, 45), (44, 46), (45, 47), (46, 48), (47, 49), (48, 50), (49, 51), (50, 52), (51, 53), (52, 54), (53, 55), (54, 56), (55, 57), (56, 58), (57, 59), (58, 60), (59, 61), (60, 62), (61, 63)])
me_cylinder_003.attributes.new('sharp_edge', 'BOOLEAN', 'EDGE').data.foreach_set('value', [ (min(e.vertices), max(e.vertices)) in _k for e in me_cylinder_003.edges])
_uv = me_cylinder_003.uv_layers.new(name='UVMap')
_uv.uv.foreach_set('vector', [1.0, 0.5, 1.0, 1.0, 0.9688, 1.0, 0.9688, 0.5, 0.9688, 0.5, 0.9688, 1.0, 0.9375, 1.0, 0.9375, 0.5, 0.9375, 0.5, 0.9375, 1.0, 0.9062, 1.0, 0.9062, 0.5, 0.9062, 0.5, 0.9062, 1.0, 0.875, 1.0, 0.875, 0.5, 0.875, 0.5, 0.875, 1.0, 0.8438, 1.0, 0.8438, 0.5, 0.8438, 0.5, 0.8438, 1.0, 0.8125, 1.0, 0.8125, 0.5, 0.8125, 0.5, 0.8125, 1.0, 0.7812, 1.0, 0.7812, 0.5, 0.7812, 0.5, 0.7812, 1.0, 0.75, 1.0, 0.75, 0.5, 0.75, 0.5, 0.75, 1.0, 0.7188, 1.0, 0.7188, 0.5, 0.7188, 0.5, 0.7188, 1.0, 0.6875, 1.0, 0.6875, 0.5, 0.6875, 0.5, 0.6875, 1.0, 0.6562, 1.0, 0.6562, 0.5, 0.6562, 0.5, 0.6562, 1.0, 0.625, 1.0, 0.625, 0.5, 0.625, 0.5, 0.625, 1.0, 0.5938, 1.0, 0.5938, 0.5, 0.5938, 0.5, 0.5938, 1.0, 0.5625, 1.0, 0.5625, 0.5, 0.5625, 0.5, 0.5625, 1.0, 0.5312, 1.0, 0.5312, 0.5, 0.5312, 0.5, 0.5312, 1.0, 0.5, 1.0, 0.5, 0.5, 0.5, 0.5, 0.5, 1.0, 0.4688, 1.0, 0.4688, 0.5, 0.4688, 0.5, 0.4688, 1.0, 0.4375, 1.0, 0.4375, 0.5, 0.4375, 0.5, 0.4375, 1.0, 0.4062, 1.0, 0.4062, 0.5, 0.4062, 0.5, 0.4062, 1.0, 0.375, 1.0, 0.375, 0.5, 0.375, 0.5, 0.375, 1.0, 0.3438, 1.0, 0.3438, 0.5, 0.3438, 0.5, 0.3438, 1.0, 0.3125, 1.0, 0.3125, 0.5, 0.3125, 0.5, 0.3125, 1.0, 0.2812, 1.0, 0.2812, 0.5, 0.2812, 0.5, 0.2812, 1.0, 0.25, 1.0, 0.25, 0.5, 0.25, 0.5, 0.25, 1.0, 0.2188, 1.0, 0.2188, 0.5, 0.2188, 0.5, 0.2188, 1.0, 0.1875, 1.0, 0.1875, 0.5, 0.1875, 0.5, 0.1875, 1.0, 0.1562, 1.0, 0.1562, 0.5, 0.1562, 0.5, 0.1562, 1.0, 0.125, 1.0, 0.125, 0.5, 0.125, 0.5, 0.125, 1.0, 0.09375, 1.0, 0.09375, 0.5, 0.09375, 0.5, 0.09375, 1.0, 0.0625, 1.0, 0.0625, 0.5, 0.2968, 0.4854, 0.25, 0.49, 0.2032, 0.4854, 0.1582, 0.4717, 0.1167, 0.4496, 0.08029, 0.4197, 0.05045, 0.3833, 0.02827, 0.3418, 0.01461, 0.2968, 0.01, 0.25, 0.01461, 0.2032, 0.02827, 0.1582, 0.05045, 0.1167, 0.08029, 0.08029, 0.1167, 0.05045, 0.1582, 0.02827, 0.2032, 0.01461, 0.25, 0.01, 0.2968, 0.01461, 0.3418, 0.02827, 0.3833, 0.05045, 0.4197, 0.08029, 0.4496, 0.1167, 0.4717, 0.1582, 0.4854, 0.2032, 0.49, 0.25, 0.4854, 0.2968, 0.4717, 0.3418, 0.4496, 0.3833, 0.4197, 0.4197, 0.3833, 0.4496, 0.3418, 0.4717, 0.0625, 0.5, 0.0625, 1.0, 0.03125, 1.0, 0.03125, 0.5, 0.03125, 0.5, 0.03125, 1.0, 0.0, 1.0, 0.0, 0.5, 0.75, 0.49, 0.7968, 0.4854, 0.8418, 0.4717, 0.8833, 0.4496, 0.9197, 0.4197, 0.9496, 0.3833, 0.9717, 0.3418, 0.9854, 0.2968, 0.99, 0.25, 0.9854, 0.2032, 0.9717, 0.1582, 0.9496, 0.1167, 0.9197, 0.08029, 0.8833, 0.05045, 0.8418, 0.02827, 0.7968, 0.01461, 0.75, 0.01, 0.7032, 0.01461, 0.6582, 0.02827, 0.6167, 0.05045, 0.5803, 0.08029, 0.5504, 0.1167, 0.5283, 0.1582, 0.5146, 0.2032, 0.51, 0.25, 0.5146, 0.2968, 0.5283, 0.3418, 0.5504, 0.3833, 0.5803, 0.4197, 0.6167, 0.4496, 0.6582, 0.4717, 0.7032, 0.4854])
me_cylinder_003.materials.append(mat_polished_steel)
me_cylinder_003.update()

# ---- objects
ob_cube = bpy.data.objects.new('Cube', me_cube)
ob_light = bpy.data.objects.new('Light', light_light)
ob_camera = bpy.data.objects.new('Camera', cam_camera)
ob_cylinder = bpy.data.objects.new('Cylinder', me_cylinder)
ob_cylinder_001 = bpy.data.objects.new('Cylinder.001', me_cylinder_001)
ob_cylinder_002 = bpy.data.objects.new('Cylinder.002', me_cylinder_002)
ob_cylinder_003 = bpy.data.objects.new('Cylinder.003', me_cylinder_003)

# ---- transforms, parenting, visibility, modifiers, constraints
ob_cube.location = (0.0, 0.0, -0.16)
ob_cube.lock_rotations_4d = False
ob_cube.empty_display_type = 'ARROWS'
ob_cube.lineart.crease_threshold = 0.0
ob_light.location = (4.076, 1.005, 5.904)
ob_light.rotation_euler = (0.6503, 0.05522, 1.866)
ob_light.lock_rotations_4d = False
ob_light.empty_display_type = 'ARROWS'
ob_light.color = (0.0, 0.0, 0.0, 0.0)
ob_light.lineart.crease_threshold = 0.0
ob_camera.location = (7.359, -6.926, 4.958)
ob_camera.rotation_euler = (1.109, 0.0, 0.8149)
ob_camera.lock_rotations_4d = False
ob_camera.empty_display_type = 'ARROWS'
ob_camera.color = (0.0, 0.0, 0.0, 0.0)
ob_camera.display_type = 'WIRE'
ob_camera.lineart.crease_threshold = 0.0
ob_cylinder.location = (-0.9, -0.3, 0.4)
ob_cylinder_001.location = (-0.9, 0.3, 0.4)
ob_cylinder_002.location = (0.9, 0.3, 0.4)
ob_cylinder_003.location = (0.9, -0.3, 0.4)

# ---- collection membership
col_collection.objects.link(ob_cube)
col_collection.objects.link(ob_light)
col_collection.objects.link(ob_camera)
col_collection.objects.link(ob_cylinder)
col_collection.objects.link(ob_cylinder_001)
col_collection.objects.link(ob_cylinder_002)
col_collection.objects.link(ob_cylinder_003)

# ---- scene / render settings (as saved in the file)
scene.camera = ob_camera
scene.frame_start = 1; scene.frame_end = 250; scene.frame_set(1)
scene.render.engine = 'CYCLES'
scene.cycles.sampling_pattern = 'TABULATED_SOBOL'
scene.eevee.ray_tracing_options.trace_max_roughness = 0.0
bpy.context.view_layer.update()
